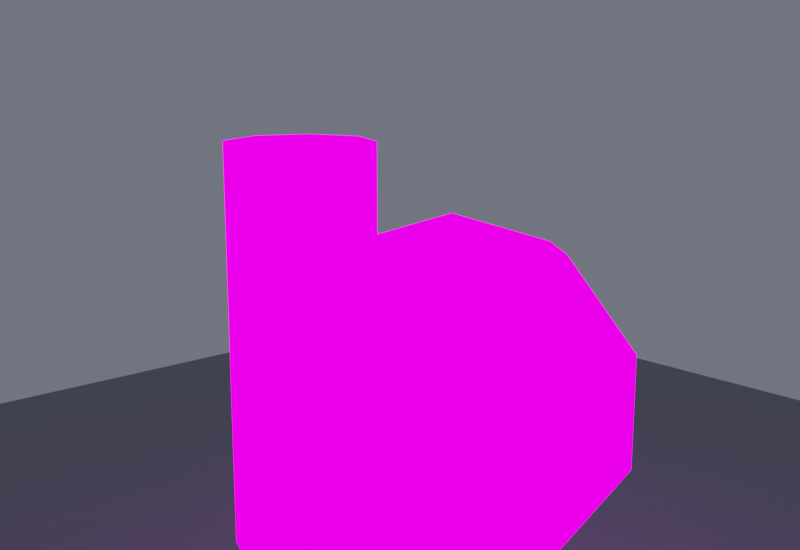 # Source: SM_Station_Mining_01_Nav_NavRed.blend  (saved by Blender 5.2.44; exported with 4.5.12 LTS)
import bpy
from mathutils import Matrix  # noqa: F401  (used for matrix-valued properties, if any)

bpy.ops.wm.read_factory_settings(use_empty=True)
scene = bpy.context.scene
scene.name = 'Scene'

# ---- images (referenced by path relative to the original .blend; pixels are not part of the script)
import os
ASSET_DIR = os.environ.get("B2B_ASSET_DIR", "")  # directory of the original .blend (textures are referenced by path, not embedded)
HERE = os.path.dirname(os.path.abspath(__file__))  # packed textures are extracted next to this script under _unpacked/

def load_image(name, relpath, width, height, colorspace="sRGB"):
    """Load a texture the original file referenced (path relative to the .blend, or extracted next to this script)."""
    p = next((c for c in (os.path.join(HERE, relpath), os.path.join(ASSET_DIR, relpath)) if relpath and os.path.exists(c)), "")
    if p:
        img = bpy.data.images.load(p, check_existing=True)
        img.name = name
    else:  # same state as the original file: an image datablock whose file is absent (Cycles renders it pink)
        img = bpy.data.images.new(name, width, height)
        img.source = "FILE"
        img.filepath = "//" + (relpath or name)
    img.colorspace_settings.name = colorspace
    return img
img_t_station_hab_d_png = load_image('T_Station_Hab_D.png', 'T_Station_Hab_D.png', 1024, 1024, 'sRGB')
img_t_station_hab_r_png = load_image('T_Station_Hab_R.png', 'T_Station_Hab_R.png', 1024, 1024, 'Non-Color')
img_t_station_hab_m_png = load_image('T_Station_Hab_M.png', 'T_Station_Hab_M.png', 1024, 1024, 'Non-Color')
img_t_station_hab_n_png = load_image('T_Station_Hab_N.png', 'T_Station_Hab_N.png', 1024, 1024, 'Non-Color')
img_t_station_hab_e_png = load_image('T_Station_Hab_E.png', 'T_Station_Hab_E.png', 1024, 1024, 'sRGB')

# ---- materials (node trees are filled in below, after node groups)
mat_scenepbr = bpy.data.materials.new('ScenePBR')
mat_floor = bpy.data.materials.new('Floor')

# ---- material node trees
mat_scenepbr.use_nodes = True; mat_scenepbr.node_tree.nodes.clear()
_N = mat_scenepbr.node_tree.nodes; _L = mat_scenepbr.node_tree.links
n0 = _N.new('ShaderNodeOutputMaterial'); n0.name = 'Material Output'; n0.location = (600, 0)
n1 = _N.new('ShaderNodeBsdfPrincipled'); n1.name = 'Principled BSDF'; n1.location = (250, 0)
n1.inputs[10].default_value = 0.005
n2 = _N.new('ShaderNodeTexImage'); n2.name = 'Image Texture'; n2.location = (-600, 0)
n2.image = img_t_station_hab_d_png
n3 = _N.new('ShaderNodeMixRGB'); n3.name = 'Mix (Legacy)'; n3.location = (0, 0)
n3.inputs[0].default_value = 0.65
n3.inputs[2].default_value = (0.55, 0.57, 0.62, 1.0)
n4 = _N.new('ShaderNodeTexImage'); n4.name = 'Image Texture.001'; n4.location = (-600, -300)
n4.image = img_t_station_hab_r_png
n5 = _N.new('ShaderNodeTexImage'); n5.name = 'Image Texture.002'; n5.location = (-600, -500)
n5.image = img_t_station_hab_m_png
n6 = _N.new('ShaderNodeTexImage'); n6.name = 'Image Texture.003'; n6.location = (-600, -200)
n6.image = img_t_station_hab_n_png
n7 = _N.new('ShaderNodeNormalMap'); n7.name = 'Normal Map'; n7.location = (0, -200)
n7.width = 160
n8 = _N.new('ShaderNodeTexImage'); n8.name = 'Image Texture.004'; n8.location = (-600, 250)
n8.image = img_t_station_hab_e_png
n9 = _N.new('ShaderNodeEmission'); n9.name = 'Emission'; n9.location = (100, 260)
n9.inputs[1].default_value = 2.0
n10 = _N.new('ShaderNodeMixShader'); n10.name = 'Mix Shader'; n10.location = (430, 120)
n11 = _N.new('ShaderNodeSeparateColor'); n11.name = 'Separate Color'; n11.location = (-150, 400)
n12 = _N.new('ShaderNodeMath'); n12.name = 'Math'; n12.location = (0, 0)
n12.operation = 'MULTIPLY_ADD'
n12.inputs[1].default_value = 3.0
_L.new(n2.outputs[0], n3.inputs[1])
_L.new(n3.outputs[0], n1.inputs[0])
_L.new(n4.outputs[0], n1.inputs[2])
_L.new(n5.outputs[0], n1.inputs[1])
_L.new(n6.outputs[0], n7.inputs[1])
_L.new(n7.outputs[0], n1.inputs[5])
_L.new(n8.outputs[0], n9.inputs[0])
_L.new(n8.outputs[0], n11.inputs[0])
_L.new(n11.outputs[0], n12.inputs[0])
_L.new(n12.outputs[0], n10.inputs[0])
_L.new(n1.outputs[0], n10.inputs[1])
_L.new(n9.outputs[0], n10.inputs[2])
_L.new(n10.outputs[0], n0.inputs[0])
n0.is_active_output = True
mat_floor.use_nodes = True; mat_floor.node_tree.nodes.clear()
_N = mat_floor.node_tree.nodes; _L = mat_floor.node_tree.links
n0 = _N.new('ShaderNodeBsdfPrincipled'); n0.name = 'Principled BSDF'; n0.location = (-200, 100)
n0.inputs[0].default_value = (0.18, 0.19, 0.22, 1.0)
n0.inputs[2].default_value = 0.4
n0.inputs[10].default_value = 0.005
n1 = _N.new('ShaderNodeOutputMaterial'); n1.name = 'Material Output'; n1.location = (200, 100)
_L.new(n0.outputs[0], n1.inputs[0])
n1.is_active_output = True

# ---- world
world_sr = bpy.data.worlds.new('SR'); scene.world = world_sr
world_sr.use_nodes = True; world_sr.node_tree.nodes.clear()
_N = world_sr.node_tree.nodes; _L = world_sr.node_tree.links
n0 = _N.new('ShaderNodeBackground'); n0.name = 'Background'; n0.location = (0, 0)
n0.inputs[0].default_value = (0.12, 0.13, 0.16, 1.0)
n0.inputs[1].default_value = 0.8
n1 = _N.new('ShaderNodeOutputWorld'); n1.name = 'World Output'; n1.location = (0, 0)
_L.new(n0.outputs[0], n1.inputs[0])
n1.is_active_output = True

# ---- cameras
cam_camera = bpy.data.cameras.new('Camera')
cam_camera.dof.use_dof = True
cam_camera.dof.focus_distance = 76.02
cam_camera.dof.aperture_fstop = 5.6

# ---- lights
light_area = bpy.data.lights.new('Area', 'AREA')
light_area.color = (1.0, 0.98, 0.92)
light_area.energy = 1200.0
light_area.size = 52.04
light_area.size_y = 1.0
light_area_001 = bpy.data.lights.new('Area.001', 'AREA')
light_area_001.color = (0.5, 0.6, 1.0)
light_area_001.energy = 1200.0
light_area_001.size = 52.04
light_area_001.size_y = 1.0
light_area_002 = bpy.data.lights.new('Area.002', 'AREA')
light_area_002.color = (0.7, 0.8, 1.0)
light_area_002.energy = 700.0
light_area_002.size = 41.63
light_area_002.size_y = 1.0

# ---- meshes
me_cylinder_088 = bpy.data.meshes.new('Cylinder.088')
me_cylinder_088.from_pydata([(1.66e-07, -5.591, -16.1), (1.66e-07, -5.591, 16.1), (4.066, -7.275, -16.1), (4.066, -7.275, 16.1), (5.75, -11.34, -16.1), (5.75, -11.34, 16.1), (4.066, -15.41, -16.1), (4.066, -15.41, 16.1), (1.66e-07, -17.09, -16.1), (1.66e-07, -17.09, 16.1), (-4.066, -15.41, -16.1), (-4.066, -15.41, 16.1), (-5.75, -11.34, -16.1), (-5.75, -11.34, 16.1), (-4.066, -7.275, -16.1), (-4.066, -7.275, 16.1), (1.66e-07, 4.759, 12.65), (1.66e-07, 4.759, -12.65), (4.37, 10.77, 10.23), (7.072, 14.49, 3.909), (7.072, 14.49, -3.909), (4.37, 10.77, -10.23), (7.072, 7.057, 10.23), (11.44, 8.477, 3.909), (11.44, 8.477, -3.909), (7.072, 7.057, -10.23), (7.072, 2.462, 10.23), (11.44, 1.042, 3.909), (11.44, 1.042, -3.909), (7.072, 2.462, -10.23), (4.37, -1.256, 10.23), (7.072, -4.974, 3.909), (7.072, -4.974, -3.909), (4.37, -1.256, -10.23), (6.428e-07, -2.676, 10.23), (6.428e-07, -7.271, 3.909), (6.428e-07, -7.271, -3.909), (6.428e-07, -2.676, -10.23), (-4.37, -1.256, 10.23), (-7.072, -4.974, 3.909), (-7.072, -4.974, -3.909), (-4.37, -1.256, -10.23), (-7.072, 2.462, 10.23), (-11.44, 1.042, 3.909), (-11.44, 1.042, -3.909), (-7.072, 2.462, -10.23), (-7.072, 7.057, 10.23), (-11.44, 8.477, 3.909), (-11.44, 8.477, -3.909), (-7.072, 7.057, -10.23), (-4.37, 10.77, 10.23), (-7.072, 14.49, 3.909), (-7.072, 14.49, -3.909), (-4.37, 10.77, -10.23), (-7.877e-07, 12.19, 10.23), (-1.265e-06, 16.79, 3.909), (-1.265e-06, 16.79, -3.909), (-7.877e-07, 12.19, -10.23)], [], [(0, 1, 3, 2), (2, 3, 5, 4), (4, 5, 7, 6), (6, 7, 9, 8), (8, 9, 11, 10), (10, 11, 13, 12), (3, 1, 15, 13, 11, 9, 7, 5), (12, 13, 15, 14), (14, 15, 1, 0), (0, 2, 4, 6, 8, 10, 12, 14), (56, 55, 19, 20), (54, 16, 18), (57, 56, 20, 21), (55, 54, 18, 19), (17, 57, 21), (17, 21, 25), (20, 19, 23, 24), (18, 16, 22), (21, 20, 24, 25), (19, 18, 22, 23), (17, 25, 29), (24, 23, 27, 28), (22, 16, 26), (25, 24, 28, 29), (23, 22, 26, 27), (17, 29, 33), (28, 27, 31, 32), (26, 16, 30), (29, 28, 32, 33), (27, 26, 30, 31), (17, 33, 37), (32, 31, 35, 36), (30, 16, 34), (33, 32, 36, 37), (31, 30, 34, 35), (17, 37, 41), (36, 35, 39, 40), (34, 16, 38), (37, 36, 40, 41), (35, 34, 38, 39), (17, 41, 45), (40, 39, 43, 44), (38, 16, 42), (41, 40, 44, 45), (39, 38, 42, 43), (17, 45, 49), (44, 43, 47, 48), (42, 16, 46), (45, 44, 48, 49), (43, 42, 46, 47), (17, 49, 53), (48, 47, 51, 52), (46, 16, 50), (49, 48, 52, 53), (47, 46, 50, 51), (17, 53, 57), (52, 51, 55, 56), (50, 16, 54), (53, 52, 56, 57), (51, 50, 54, 55)])
me_cylinder_088.polygons.foreach_set('use_smooth', [True] * 60)
_k = set([(0, 1), (0, 2), (0, 14), (1, 3), (1, 15), (2, 3), (2, 4), (3, 5), (4, 5), (4, 6), (5, 7), (6, 7), (6, 8), (7, 9), (8, 9), (8, 10), (9, 11), (10, 11), (10, 12), (11, 13), (12, 13), (12, 14), (13, 15), (14, 15), (16, 18), (16, 22), (16, 26), (16, 30), (16, 34), (16, 38), (16, 42), (16, 46), (16, 50), (16, 54), (17, 21), (17, 25), (17, 29), (17, 33), (17, 37), (17, 41), (17, 45), (17, 49), (17, 53), (17, 57), (18, 19), (18, 22), (18, 54), (19, 20), (19, 23), (19, 55), (20, 21), (20, 24), (20, 56), (21, 25), (21, 57), (22, 23), (22, 26), (23, 24), (23, 27), (24, 25), (24, 28), (25, 29), (26, 27), (26, 30), (27, 28), (27, 31), (28, 29), (28, 32), (29, 33), (30, 31), (30, 34), (31, 32), (31, 35), (32, 33), (32, 36), (33, 37), (34, 35), (34, 38), (35, 36), (35, 39), (36, 37), (36, 40), (37, 41), (38, 39), (38, 42), (39, 40), (39, 43), (40, 41), (40, 44), (41, 45), (42, 43), (42, 46), (43, 44), (43, 47), (44, 45), (44, 48), (45, 49), (46, 47), (46, 50), (47, 48), (47, 51), (48, 49), (48, 52), (49, 53), (50, 51), (50, 54), (51, 52), (51, 55), (52, 53), (52, 56), (53, 57), (54, 55), (55, 56), (56, 57)])
me_cylinder_088.attributes.new('sharp_edge', 'BOOLEAN', 'EDGE').data.foreach_set('value', [ (min(e.vertices), max(e.vertices)) in _k for e in me_cylinder_088.edges])
_uv = me_cylinder_088.uv_layers.new(name='UVMap')
_uv.uv.foreach_set('vector', [-0.0115, 0.207, 0.1495, 0.207, 0.1495, 0.2273, -0.0115, 0.2273, 0.08933, -0.0115, 0.08933, 0.1495, 0.069, 0.1495, 0.069, -0.0115, 0.069, -0.0115, 0.069, 0.1495, 0.04867, 0.1495, 0.04867, -0.0115, -0.0115, 0.2273, 0.1495, 0.2273, 0.1495, 0.207, -0.0115, 0.207, -0.0115, 0.207, 0.1495, 0.207, 0.1495, 0.1867, -0.0115, 0.1867, 0.04867, -0.0115, 0.04867, 0.1495, 0.069, 0.1495, 0.069, -0.0115, 0.2273, 0.08933, 0.207, 0.09775, 0.1867, 0.08933, 0.1783, 0.069, 0.1867, 0.04867, 0.207, 0.04025, 0.2273, 0.04867, 0.2358, 0.069, 0.069, -0.0115, 0.069, 0.1495, 0.08933, 0.1495, 0.08933, -0.0115, -0.0115, 0.1867, 0.1495, 0.1867, 0.1495, 0.207, -0.0115, 0.207, 0.207, 0.09775, 0.2273, 0.08933, 0.2358, 0.069, 0.2273, 0.04867, 0.207, 0.04025, 0.1867, 0.04867, 0.1783, 0.069, 0.1867, 0.08933, 0.04945, 0.207, 0.08855, 0.207, 0.08855, 0.2424, 0.04945, 0.2424, 0.207, 0.1867, 0.207, 0.1495, 0.2289, 0.1796, 0.01783, 0.207, 0.04945, 0.207, 0.04945, 0.2424, 0.01783, 0.2289, 0.08855, 0.207, 0.1202, 0.207, 0.1202, 0.2289, 0.08855, 0.2424, 0.207, 0.1495, 0.207, 0.1867, 0.2289, 0.1796, 0.207, 0.1495, 0.2289, 0.1796, 0.2424, 0.161, 0.1982, 0.04945, 0.1982, 0.08855, 0.1681, 0.08855, 0.1681, 0.04945, 0.2289, 0.1796, 0.207, 0.1495, 0.2424, 0.161, 0.1796, 0.01783, 0.1982, 0.04945, 0.1681, 0.04945, 0.161, 0.01783, 0.1982, 0.08855, 0.1796, 0.1202, 0.161, 0.1202, 0.1681, 0.08855, 0.207, 0.1495, 0.2424, 0.161, 0.2424, 0.138, 0.1681, 0.04945, 0.1681, 0.08855, 0.1309, 0.08855, 0.1309, 0.04945, 0.2424, 0.161, 0.207, 0.1495, 0.2424, 0.138, 0.161, 0.01783, 0.1681, 0.04945, 0.1309, 0.04945, 0.138, 0.01783, 0.1681, 0.08855, 0.161, 0.1202, 0.138, 0.1202, 0.1309, 0.08855, 0.207, 0.1495, 0.2424, 0.138, 0.2289, 0.1194, 0.1309, 0.04945, 0.1309, 0.08855, 0.1008, 0.08855, 0.1008, 0.04945, 0.2424, 0.138, 0.207, 0.1495, 0.2289, 0.1194, 0.138, 0.01783, 0.1309, 0.04945, 0.1008, 0.04945, 0.1194, 0.01783, 0.1309, 0.08855, 0.138, 0.1202, 0.1194, 0.1202, 0.1008, 0.08855, 0.207, 0.1495, 0.2289, 0.1194, 0.207, 0.1123, 0.04945, 0.2424, 0.08855, 0.2424, 0.08855, 0.207, 0.04945, 0.207, 0.2289, 0.1194, 0.207, 0.1495, 0.207, 0.1123, 0.01783, 0.2289, 0.04945, 0.2424, 0.04945, 0.207, 0.01783, 0.207, 0.08855, 0.2424, 0.1202, 0.2289, 0.1202, 0.207, 0.08855, 0.207, 0.207, 0.1495, 0.207, 0.1123, 0.1851, 0.1194, 0.04945, 0.207, 0.08855, 0.207, 0.08855, 0.1716, 0.04945, 0.1716, 0.207, 0.1123, 0.207, 0.1495, 0.1851, 0.1194, 0.01783, 0.207, 0.04945, 0.207, 0.04945, 0.1716, 0.01783, 0.1851, 0.08855, 0.207, 0.1202, 0.207, 0.1202, 0.1851, 0.08855, 0.1716, 0.207, 0.1495, 0.1851, 0.1194, 0.1716, 0.138, 0.1008, 0.04945, 0.1008, 0.08855, 0.1309, 0.08855, 0.1309, 0.04945, 0.1851, 0.1194, 0.207, 0.1495, 0.1716, 0.138, 0.1194, 0.01783, 0.1008, 0.04945, 0.1309, 0.04945, 0.138, 0.01783, 0.1008, 0.08855, 0.1194, 0.1202, 0.138, 0.1202, 0.1309, 0.08855, 0.207, 0.1495, 0.1716, 0.138, 0.1716, 0.161, 0.1309, 0.04945, 0.1309, 0.08855, 0.1681, 0.08855, 0.1681, 0.04945, 0.1716, 0.138, 0.207, 0.1495, 0.1716, 0.161, 0.138, 0.01783, 0.1309, 0.04945, 0.1681, 0.04945, 0.161, 0.01783, 0.1309, 0.08855, 0.138, 0.1202, 0.161, 0.1202, 0.1681, 0.08855, 0.207, 0.1495, 0.1716, 0.161, 0.1851, 0.1796, 0.1681, 0.04945, 0.1681, 0.08855, 0.1982, 0.08855, 0.1982, 0.04945, 0.1716, 0.161, 0.207, 0.1495, 0.1851, 0.1796, 0.161, 0.01783, 0.1681, 0.04945, 0.1982, 0.04945, 0.1796, 0.01783, 0.1681, 0.08855, 0.161, 0.1202, 0.1796, 0.1202, 0.1982, 0.08855, 0.207, 0.1495, 0.1851, 0.1796, 0.207, 0.1867, 0.04945, 0.1716, 0.08855, 0.1716, 0.08855, 0.207, 0.04945, 0.207, 0.1851, 0.1796, 0.207, 0.1495, 0.207, 0.1867, 0.01783, 0.1851, 0.04945, 0.1716, 0.04945, 0.207, 0.01783, 0.207, 0.08855, 0.1716, 0.1202, 0.1851, 0.1202, 0.207, 0.08855, 0.207])
me_cylinder_088.materials.append(mat_scenepbr)
me_cylinder_088.update()
me_cylinder_088.normals_split_custom_set([tuple(v) for v in zip(*[iter([0.3827, 0.9239, 0.0, 0.3827, 0.9239, 0.0, 0.3827, 0.9239, 0.0, 0.3827, 0.9239, 0.0, 0.9239, 0.3827, 0.0, 0.9239, 0.3827, 0.0, 0.9239, 0.3827, 0.0, 0.9239, 0.3827, 0.0, 0.9239, -0.3827, 0.0, 0.9239, -0.3827, 0.0, 0.9239, -0.3827, 0.0, 0.9239, -0.3827, 0.0, 0.3827, -0.9239, 0.0, 0.3827, -0.9239, 0.0, 0.3827, -0.9239, 0.0, 0.3827, -0.9239, 0.0, -0.3827, -0.9239, 0.0, -0.3827, -0.9239, 0.0, -0.3827, -0.9239, 0.0, -0.3827, -0.9239, 0.0, -0.9239, -0.3827, 0.0, -0.9239, -0.3827, 0.0, -0.9239, -0.3827, 0.0, -0.9239, -0.3827, 0.0, 1.632e-07, 0.0, 1.0, 1.632e-07, 0.0, 1.0, 1.632e-07, 0.0, 1.0, 1.632e-07, 0.0, 1.0, 1.632e-07, 0.0, 1.0, 1.632e-07, 0.0, 1.0, 1.632e-07, 0.0, 1.0, 1.632e-07, 0.0, 1.0, -0.9239, 0.3827, 0.0, -0.9239, 0.3827, 0.0, -0.9239, 0.3827, 0.0, -0.9239, 0.3827, 0.0, -0.3827, 0.9239, 0.0, -0.3827, 0.9239, 0.0, -0.3827, 0.9239, 0.0, -0.3827, 0.9239, 0.0, 8.158e-08, 0.0, -1.0, 8.158e-08, 0.0, -1.0, 8.158e-08, 0.0, -1.0, 8.158e-08, 0.0, -1.0, 8.158e-08, 0.0, -1.0, 8.158e-08, 0.0, -1.0, 8.158e-08, 0.0, -1.0, 8.158e-08, 0.0, -1.0, 0.309, 0.9511, 0.0, 0.309, 0.9511, 0.0, 0.309, 0.9511, 0.0, 0.309, 0.9511, 0.0, 0.0999, 0.3075, 0.9463, 0.0999, 0.3075, 0.9463, 0.0999, 0.3075, 0.9463, 0.2542, 0.7824, -0.5685, 0.2542, 0.7824, -0.5685, 0.2542, 0.7824, -0.5685, 0.2542, 0.7824, -0.5685, 0.2542, 0.7824, 0.5685, 0.2542, 0.7824, 0.5685, 0.2542, 0.7824, 0.5685, 0.2542, 0.7824, 0.5685, 0.0999, 0.3075, -0.9463, 0.0999, 0.3075, -0.9463, 0.0999, 0.3075, -0.9463, 0.2616, 0.19, -0.9463, 0.2616, 0.19, -0.9463, 0.2616, 0.19, -0.9463, 0.809, 0.5878, 0.0, 0.809, 0.5878, 0.0, 0.809, 0.5878, 0.0, 0.809, 0.5878, 0.0, 0.2616, 0.19, 0.9463, 0.2616, 0.19, 0.9463, 0.2616, 0.19, 0.9463, 0.6656, 0.4836, -0.5685, 0.6656, 0.4836, -0.5685, 0.6656, 0.4836, -0.5685, 0.6656, 0.4836, -0.5685, 0.6656, 0.4836, 0.5685, 0.6656, 0.4836, 0.5685, 0.6656, 0.4836, 0.5685, 0.6656, 0.4836, 0.5685, 0.3233, 0.0, -0.9463, 0.3233, 0.0, -0.9463, 0.3233, 0.0, -0.9463, 1.0, 1.312e-07, 0.0, 1.0, 1.312e-07, 0.0, 1.0, 1.312e-07, 0.0, 1.0, 1.312e-07, 0.0, 0.3233, 0.0, 0.9463, 0.3233, 0.0, 0.9463, 0.3233, 0.0, 0.9463, 0.8227, 1.65e-07, -0.5685, 0.8227, 1.65e-07, -0.5685, 0.8227, 1.65e-07, -0.5685, 0.8227, 1.65e-07, -0.5685, 0.8227, 1.65e-07, 0.5685, 0.8227, 1.65e-07, 0.5685, 0.8227, 1.65e-07, 0.5685, 0.8227, 1.65e-07, 0.5685, 0.2616, -0.19, -0.9463, 0.2616, -0.19, -0.9463, 0.2616, -0.19, -0.9463, 0.809, -0.5878, 0.0, 0.809, -0.5878, 0.0, 0.809, -0.5878, 0.0, 0.809, -0.5878, 0.0, 0.2616, -0.19, 0.9463, 0.2616, -0.19, 0.9463, 0.2616, -0.19, 0.9463, 0.6656, -0.4836, -0.5685, 0.6656, -0.4836, -0.5685, 0.6656, -0.4836, -0.5685, 0.6656, -0.4836, -0.5685, 0.6656, -0.4836, 0.5685, 0.6656, -0.4836, 0.5685, 0.6656, -0.4836, 0.5685, 0.6656, -0.4836, 0.5685, 0.0999, -0.3075, -0.9463, 0.0999, -0.3075, -0.9463, 0.0999, -0.3075, -0.9463, 0.309, -0.9511, 0.0, 0.309, -0.9511, 0.0, 0.309, -0.9511, 0.0, 0.309, -0.9511, 0.0, 0.0999, -0.3075, 0.9463, 0.0999, -0.3075, 0.9463, 0.0999, -0.3075, 0.9463, 0.2542, -0.7824, -0.5685, 0.2542, -0.7824, -0.5685, 0.2542, -0.7824, -0.5685, 0.2542, -0.7824, -0.5685, 0.2542, -0.7824, 0.5685, 0.2542, -0.7824, 0.5685, 0.2542, -0.7824, 0.5685, 0.2542, -0.7824, 0.5685, -0.0999, -0.3075, -0.9463, -0.0999, -0.3075, -0.9463, -0.0999, -0.3075, -0.9463, -0.309, -0.9511, 0.0, -0.309, -0.9511, 0.0, -0.309, -0.9511, 0.0, -0.309, -0.9511, 0.0, -0.0999, -0.3075, 0.9463, -0.0999, -0.3075, 0.9463, -0.0999, -0.3075, 0.9463, -0.2542, -0.7824, -0.5685, -0.2542, -0.7824, -0.5685, -0.2542, -0.7824, -0.5685, -0.2542, -0.7824, -0.5685, -0.2542, -0.7824, 0.5685, -0.2542, -0.7824, 0.5685, -0.2542, -0.7824, 0.5685, -0.2542, -0.7824, 0.5685, -0.2616, -0.19, -0.9463, -0.2616, -0.19, -0.9463, -0.2616, -0.19, -0.9463, -0.809, -0.5878, 0.0, -0.809, -0.5878, 0.0, -0.809, -0.5878, 0.0, -0.809, -0.5878, 0.0, -0.2616, -0.19, 0.9463, -0.2616, -0.19, 0.9463, -0.2616, -0.19, 0.9463, -0.6656, -0.4836, -0.5685, -0.6656, -0.4836, -0.5685, -0.6656, -0.4836, -0.5685, -0.6656, -0.4836, -0.5685, -0.6656, -0.4836, 0.5685, -0.6656, -0.4836, 0.5685, -0.6656, -0.4836, 0.5685, -0.6656, -0.4836, 0.5685, -0.3233, 0.0, -0.9463, -0.3233, 0.0, -0.9463, -0.3233, 0.0, -0.9463, -1.0, -1.312e-07, 0.0, -1.0, -1.312e-07, 0.0, -1.0, -1.312e-07, 0.0, -1.0, -1.312e-07, 0.0, -0.3233, 0.0, 0.9463, -0.3233, 0.0, 0.9463, -0.3233, 0.0, 0.9463, -0.8227, -1.65e-07, -0.5685, -0.8227, -1.65e-07, -0.5685, -0.8227, -1.65e-07, -0.5685, -0.8227, -1.65e-07, -0.5685, -0.8227, -1.65e-07, 0.5685, -0.8227, -1.65e-07, 0.5685, -0.8227, -1.65e-07, 0.5685, -0.8227, -1.65e-07, 0.5685, -0.2616, 0.19, -0.9463, -0.2616, 0.19, -0.9463, -0.2616, 0.19, -0.9463, -0.809, 0.5878, 0.0, -0.809, 0.5878, 0.0, -0.809, 0.5878, 0.0, -0.809, 0.5878, 0.0, -0.2616, 0.19, 0.9463, -0.2616, 0.19, 0.9463, -0.2616, 0.19, 0.9463, -0.6656, 0.4836, -0.5685, -0.6656, 0.4836, -0.5685, -0.6656, 0.4836, -0.5685, -0.6656, 0.4836, -0.5685, -0.6656, 0.4836, 0.5685, -0.6656, 0.4836, 0.5685, -0.6656, 0.4836, 0.5685, -0.6656, 0.4836, 0.5685, -0.0999, 0.3075, -0.9463, -0.0999, 0.3075, -0.9463, -0.0999, 0.3075, -0.9463, -0.309, 0.9511, 0.0, -0.309, 0.9511, 0.0, -0.309, 0.9511, 0.0, -0.309, 0.9511, 0.0, -0.0999, 0.3075, 0.9463, -0.0999, 0.3075, 0.9463, -0.0999, 0.3075, 0.9463, -0.2542, 0.7824, -0.5685, -0.2542, 0.7824, -0.5685, -0.2542, 0.7824, -0.5685, -0.2542, 0.7824, -0.5685, -0.2542, 0.7824, 0.5685, -0.2542, 0.7824, 0.5685, -0.2542, 0.7824, 0.5685, -0.2542, 0.7824, 0.5685])] * 3)])
me_plane = bpy.data.meshes.new('Plane')
me_plane.from_pydata([(-91.07, -91.07, 0.0), (91.07, -91.07, 0.0), (-91.07, 91.07, 0.0), (91.07, 91.07, 0.0)], [], [(0, 1, 3, 2)])
_uv = me_plane.uv_layers.new(name='UVMap')
_uv.uv.foreach_set('vector', [0.0, 0.0, 1.0, 0.0, 1.0, 1.0, 0.0, 1.0])
me_plane.materials.append(mat_floor)
me_plane.update()

# ---- objects
ob_sm_station_mining_01_nav_navred = bpy.data.objects.new('SM_Station_Mining_01_Nav_NavRed', me_cylinder_088)
ob_plane = bpy.data.objects.new('Plane', me_plane)
ob_camera = bpy.data.objects.new('Camera', cam_camera)
ob_area = bpy.data.objects.new('Area', light_area)
ob_area_001 = bpy.data.objects.new('Area.001', light_area_001)
ob_area_002 = bpy.data.objects.new('Area.002', light_area_002)

# ---- transforms, parenting, visibility, modifiers, constraints
ob_sm_station_mining_01_nav_navred.location = (41.4, 25.14, 13.8)
ob_sm_station_mining_01_nav_navred.color = (0.8, 0.8, 0.8, 1.0)
ob_plane.location = (41.4, 24.99, -12.71)
ob_camera.location = (91.08, 80.16, 37.92)
ob_camera.rotation_euler = (1.354, -3.696e-09, 2.409)
ob_area.location = (88.24, 51.01, 50.23)
ob_area.rotation_euler = (0.9737, -4.45e-08, 2.078)
ob_area_001.location = (-0.2341, 4.173, 39.82)
ob_area_001.rotation_euler = (1.061, 2.832e-08, -1.107)
ob_area_002.location = (41.4, 61.42, 19.0)
ob_area_002.rotation_euler = (1.429, 8.654e-08, 3.142)

# ---- collection membership
scene.collection.objects.link(ob_sm_station_mining_01_nav_navred)
scene.collection.objects.link(ob_plane)
scene.collection.objects.link(ob_camera)
scene.collection.objects.link(ob_area)
scene.collection.objects.link(ob_area_001)
scene.collection.objects.link(ob_area_002)

# ---- scene / render settings (as saved in the file)
scene.camera = ob_camera
scene.frame_start = 1; scene.frame_end = 250; scene.frame_set(1)
scene.render.engine = 'CYCLES'
scene.render.resolution_x = 1600
scene.render.resolution_y = 1100
scene.render.bake_bias = 0.0
scene.render.bake_samples = 0
scene.render.compositor_device = 'GPU'
scene.cycles.samples = 256
scene.eevee.use_volume_custom_range = False
scene.eevee.fast_gi_thickness_near = 0.1
scene.eevee.fast_gi_thickness_far = 0.0
scene.eevee.ray_tracing_options.screen_trace_thickness = 0.1
scene.view_settings.view_transform = 'Filmic'
scene.view_settings.exposure = 0.5
bpy.context.view_layer.update()
